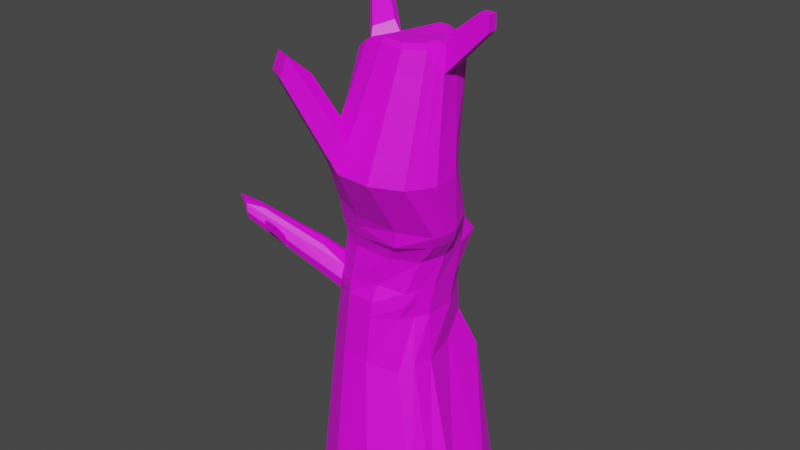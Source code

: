 # Source: Baum08Schnee.blend  (saved by Blender 3.6.11; exported with 4.5.12 LTS)
import bpy
from mathutils import Matrix  # noqa: F401  (used for matrix-valued properties, if any)

bpy.ops.wm.read_factory_settings(use_empty=True)
scene = bpy.context.scene
scene.name = 'Scene'

# ---- collections
col_collection = bpy.data.collections.new('Collection'); scene.collection.children.link(col_collection)

# ---- images (referenced by path relative to the original .blend; pixels are not part of the script)
import os
ASSET_DIR = os.environ.get("B2B_ASSET_DIR", "")  # directory of the original .blend (textures are referenced by path, not embedded)
HERE = os.path.dirname(os.path.abspath(__file__))  # packed textures are extracted next to this script under _unpacked/

def load_image(name, relpath, width, height, colorspace="sRGB"):
    """Load a texture the original file referenced (path relative to the .blend, or extracted next to this script)."""
    p = next((c for c in (os.path.join(HERE, relpath), os.path.join(ASSET_DIR, relpath)) if relpath and os.path.exists(c)), "")
    if p:
        img = bpy.data.images.load(p, check_existing=True)
        img.name = name
    else:  # same state as the original file: an image datablock whose file is absent (Cycles renders it pink)
        img = bpy.data.images.new(name, width, height)
        img.source = "FILE"
        img.filepath = "//" + (relpath or name)
    img.colorspace_settings.name = colorspace
    return img
img_new_color_atlas_psd = load_image('new_color_atlas.psd', 'new_color_atlas.psd', 1024, 1024, 'sRGB')

# ---- materials (node trees are filled in below, after node groups)
mat_material_001 = bpy.data.materials.new('Material.001')
mat_material_001.use_transparent_shadow = False

# ---- material node trees
mat_material_001.use_nodes = True; mat_material_001.node_tree.nodes.clear()
_N = mat_material_001.node_tree.nodes; _L = mat_material_001.node_tree.links
n0 = _N.new('ShaderNodeBsdfPrincipled'); n0.name = 'Principled BSDF'; n0.location = (10, 300)
n0.distribution = 'GGX'
n0.subsurface_method = 'RANDOM_WALK_SKIN'
n0.inputs[3].default_value = 1.45
n0.inputs[27].default_value = (0.0, 0.0, 0.0, 1.0)
n0.inputs[28].default_value = 1.0
n1 = _N.new('ShaderNodeOutputMaterial'); n1.name = 'Material Output'; n1.location = (300, 300)
n2 = _N.new('ShaderNodeTexImage'); n2.name = 'Image Texture'; n2.location = (-385, 309)
n2.image = img_new_color_atlas_psd
_L.new(n0.outputs[0], n1.inputs[0])
_L.new(n2.outputs[0], n0.inputs[0])
n1.is_active_output = True

# ---- world
world_world = bpy.data.worlds.new('World'); scene.world = world_world
world_world.use_nodes = True; world_world.node_tree.nodes.clear()
_N = world_world.node_tree.nodes; _L = world_world.node_tree.links
n0 = _N.new('ShaderNodeOutputWorld'); n0.name = 'World Output'; n0.location = (300, 300)
n1 = _N.new('ShaderNodeBackground'); n1.name = 'Background'; n1.location = (10, 300)
n1.inputs[0].default_value = (0.05088, 0.05088, 0.05088, 1.0)
_L.new(n1.outputs[0], n0.inputs[0])
n0.is_active_output = True
world_world.color = (0.05088, 0.05088, 0.05088)
world_world.use_sun_shadow = False
world_world.sun_shadow_jitter_overblur = 0.0

# ---- meshes
me_plane = bpy.data.meshes.new('Plane')
me_plane.from_pydata([(-0.2297, 0.1774, 2.597), (0.4499, -0.4581, -0.2189), (-0.4165, 0.1168, 2.551), (0.4499, 0.4631, -0.2189), (-0.5691, 0.6321, -0.6321), (-0.6404, -0.5558, -0.6321), (0.5476, -0.6271, -0.6321), (0.6189, 0.5608, -0.6321), (-0.5948, 0.424, 0.8088), (-0.6182, -0.3572, 0.7957), (0.2438, -0.4564, 0.7117), (0.3613, 0.5909, 0.5917), (-0.5686, 0.4428, 1.979), (-0.4421, -0.3545, 1.935), (0.3873, -0.3329, 1.882), (0.4257, 0.3989, 1.952), (-0.1755, -0.08494, 2.872), (-0.2148, -0.8417, 2.866), (0.6114, -0.8244, 2.817), (0.6049, -0.1134, 2.858), (-0.1566, -0.3371, 3.738), (0.04536, -0.6142, 3.878), (0.6163, -0.5572, 3.907), (0.6219, -0.0353, 3.889), (-0.06912, 0.2835, 2.551), (0.0267, 0.4149, 2.432), (0.4499, -0.1511, -0.2189), (0.4499, 0.156, -0.2189), (-0.8091, 0.2686, -0.6321), (-0.8352, -0.1662, -0.6321), (0.7876, -0.2636, -0.6321), (0.8137, 0.1712, -0.6321), (-0.749, 0.1903, 0.8088), (-0.763, -0.09136, 0.8071), (0.3999, -0.1785, 0.7959), (0.2952, 0.2197, 0.7948), (-0.6646, 0.3111, 2.098), (-0.5673, -0.1041, 1.935), (0.5017, -0.14, 1.914), (0.4924, 0.1128, 1.935), (-0.3298, -0.3186, 2.872), (-0.3464, -0.5979, 2.871), (0.7606, -0.595, 2.82), (0.7548, -0.3386, 2.838), (-0.1508, -0.4689, 3.755), (-0.07605, -0.5586, 3.811), (0.6881, -0.4174, 3.929), (0.664, -0.2432, 3.922), (-0.315, -0.5843, 2.39), (0.6259, -0.4487, 2.248), (0.4858, 0.1246, 2.397), (0.3411, -0.6091, 2.275), (-0.2769, -0.7959, -0.6321), (0.1579, -0.822, -0.6321), (0.2553, 0.8008, -0.6321), (-0.1795, 0.8269, -0.6321), (-0.3544, -0.535, 0.7781), (-0.05855, -0.5647, 0.7686), (0.1107, 0.6818, 0.5676), (-0.3759, 0.6105, 0.7972), (-0.2003, -0.5003, 1.928), (0.1232, -0.472, 1.893), (-0.2186, 0.6143, 1.984), (-0.4054, 0.5537, 1.937), (0.03771, -0.9767, 2.851), (0.343, -0.967, 2.83), (0.3571, 0.02634, 2.869), (0.07489, 0.04026, 2.872), (0.225, -0.6343, 3.917), (0.4278, -0.6369, 3.902), (0.3695, 0.03857, 3.928), (0.02543, -0.1477, 3.814), (-0.01944, -0.6752, 2.34), (0.6619, -0.07375, 2.356), (0.7263, -0.2702, 2.291), (-0.4569, -0.351, 2.403), (0.2627, 0.419, 1.022), (0.301, 0.3682, 1.56), (-0.05831, 0.6082, 2.106), (0.03249, 0.5371, 2.272), (0.21, -0.5032, 2.009), (0.3187, -0.5885, 2.108), (-0.1374, -0.556, 2.064), (-0.07256, -0.6096, 2.197), (0.5678, -0.3881, 2.109), (0.4819, -0.356, 1.992), (-0.5773, 0.4365, 1.589), (-0.5842, 0.4315, 1.281), (0.5389, 0.04043, 2.083), (0.6007, -0.01638, 2.219), (0.5821, -0.1777, 2.035), (0.6627, -0.2152, 2.156), (-0.5305, -0.1864, 2.091), (-0.4937, -0.2687, 2.247), (-0.6676, 0.194, 2.263), (-0.5768, 0.1229, 2.428), (-0.4053, -0.4368, 2.091), (-0.3621, -0.5125, 2.242), (0.404, 0.2809, 2.091), (0.441, 0.1987, 2.247), (-0.7276, 1.416, 3.139), (-0.8917, 1.52, 2.812), (-0.6558, 1.577, 3.0), (-0.6741, 1.491, 3.079), (-0.984, 1.476, 2.835), (-1.043, 1.427, 2.897), (-0.6936, 1.623, 2.913), (-0.9975, 1.329, 3.072), (-0.9127, 1.325, 3.137), (-0.7929, 1.579, 2.841), (-0.8139, 1.357, 3.161), (-1.046, 1.366, 2.984), (0.2127, -0.399, 1.258), (0.2611, -0.3881, 1.542), (-0.525, -0.3248, 1.534), (-0.555, -0.344, 1.287), (-0.7149, 0.2391, 1.329), (-0.6927, 0.2708, 1.669), (-0.669, -0.1198, 1.289), (-0.6358, -0.1032, 1.534), (0.3578, -0.1578, 1.263), (0.4095, -0.1617, 1.56), (0.3742, 0.1379, 1.261), (0.4262, 0.1178, 1.56), (-0.3114, -0.5119, 1.254), (-0.2747, -0.5038, 1.56), (-0.02868, -0.5313, 1.252), (-0.002165, -0.4519, 1.568), (-0.1269, 0.5693, 1.282), (-0.1674, 0.587, 1.592), (-0.369, 0.551, 1.264), (-0.385, 0.5522, 1.561), (-0.5808, 0.434, 1.435), (0.275, 0.3762, 1.41), (0.261, -0.3968, 1.403), (-0.5182, -0.3794, 1.411), (-0.7038, 0.255, 1.499), (-0.6754, -0.06559, 1.411), (0.3834, -0.1597, 1.411), (0.4001, 0.1211, 1.411), (-0.2965, -0.5051, 1.409), (-0.01606, -0.5227, 1.408), (-0.1471, 0.5762, 1.438), (-0.377, 0.5516, 1.413), (-0.7378, -0.361, -0.6321), (-0.6919, -0.2232, 0.8022), (-0.5047, -0.2293, 1.935), (-0.2809, -0.7201, 2.869), (-0.0159, -0.5859, 3.845), (0.6676, -0.4454, -0.6321), (0.3514, -0.3591, 0.8067), (0.4464, -0.2345, 1.897), (0.6914, -0.7037, 2.814), (0.6563, -0.4833, 3.921), (0.6848, -0.3504, 2.262), (-0.39, -0.4718, 2.4), (0.5366, -0.2621, 2.01), (0.6223, -0.2945, 2.127), (-0.4679, -0.3116, 2.091), (-0.4311, -0.3939, 2.247), (0.2846, -0.2781, 1.261), (0.3323, -0.2785, 1.56), (-0.6188, -0.2354, 1.237), (-0.5735, -0.2106, 1.585), (0.3062, -0.2765, 1.411), (-1.356, -0.7378, 1.983), (-1.379, -0.7087, 1.902), (-1.567, -0.5854, 2.038), (-1.538, -0.6391, 2.079), (-1.43, -0.6449, 1.869), (-1.508, -0.5867, 1.935), (-1.45, -0.6916, 2.082), (-1.38, -0.7242, 2.059), (-0.5595, 0.9504, 3.276), (-0.5162, 0.9645, 3.286), (-0.5408, 0.9049, 3.254), (-0.4942, 0.92, 3.265), (-0.1603, -0.2875, 3.567), (0.6185, -0.05067, 3.686), (0.6153, -0.6097, 3.693), (-0.005803, -0.659, 3.679), (-0.186, -0.4393, 3.581), (-0.1292, -0.5663, 3.626), (0.7023, -0.4524, 3.711), (0.6818, -0.2619, 3.709), (0.1881, -0.7016, 3.707), (0.4111, -0.7018, 3.691), (0.3671, 0.03617, 3.72), (0.03516, -0.1107, 3.628), (0.6632, -0.5266, 3.703), (-0.068, -0.6123, 3.653), (0.6087, -0.09602, 3.088), (-0.1568, -0.791, 3.092), (-0.1713, -0.1412, 3.065), (0.6125, -0.7648, 3.06), (-0.2899, -0.3521, 3.069), (-0.2861, -0.5891, 3.081), (0.7444, -0.5554, 3.067), (0.7346, -0.3173, 3.08), (0.07946, -0.9003, 3.089), (0.3619, -0.8934, 3.069), (0.3599, 0.02907, 3.105), (0.06386, -0.001643, 3.082), (0.6835, -0.6546, 3.061), (-0.2218, -0.6902, 3.087), (-0.3295, -1.213, 3.89), (-0.3708, -1.249, 3.73), (-0.1912, -1.345, 3.719), (-0.1615, -1.291, 3.888), (1.088, -0.421, 4.245), (1.074, -0.3157, 4.241), (1.097, -0.4421, 4.113), (1.085, -0.327, 4.112), (-0.5447, 0.3167, 4.36), (-0.6375, 0.2201, 4.322), (-0.6394, 0.2454, 4.235), (-0.5397, 0.3356, 4.266), (-0.3984, 0.8498, 2.845), (-0.376, 1.116, 2.51), (-0.8565, 0.7801, 2.624), (-0.7763, 0.9593, 2.407), (-0.8539, 0.8688, 2.498), (-0.5057, 1.097, 2.413), (-0.6485, 1.037, 2.375), (-0.5218, 0.7674, 2.879), (-0.3237, 0.9531, 2.755), (-0.3117, 1.057, 2.636), (-0.7871, 0.7258, 2.75), (-0.6646, 0.7211, 2.844), (-0.4742, 0.9803, 2.913), (-0.4492, 1.232, 2.603), (-0.9001, 0.9152, 2.707), (-0.8976, 0.9974, 2.59), (-0.7045, 1.148, 2.476), (-0.5891, 0.9033, 2.944), (-0.391, 1.177, 2.72), (-0.7218, 0.8603, 2.911), (-0.8241, 1.078, 2.505), (-0.5719, 1.208, 2.511), (-0.4044, 1.077, 2.83), (-0.8356, 0.8647, 2.824), (-0.4612, 0.9226, 3.23), (-0.5503, 0.8937, 3.207), (-0.5032, 1.007, 3.27), (-0.5859, 0.9806, 3.249), (-1.088, -0.6228, 1.799), (-1.106, -0.5961, 1.89), (-1.281, -0.4187, 1.837), (-1.239, -0.4369, 1.728), (-1.115, -0.5917, 1.705), (-1.17, -0.5135, 1.666), (-1.014, -0.5971, 1.788), (-1.249, -0.4672, 1.904), (-1.012, -0.5905, 1.748), (-1.2, -0.3718, 1.78), (-1.041, -0.5589, 1.649), (-1.029, -0.5601, 1.843), (-1.163, -0.3949, 1.669), (-1.097, -0.4767, 1.609), (-1.074, -0.6226, 1.829), (-1.167, -0.4189, 1.855), (-1.054, -0.8038, 2.012), (-1.082, -0.7727, 1.917), (-0.9787, -0.7715, 1.96), (-1.007, -0.7398, 1.862), (-0.06294, -0.1351, 3.934), (-0.1908, -0.2682, 3.881), (-0.4634, 0.1911, 4.318), (-0.5286, 0.1232, 4.291), (0.001806, -0.8605, 3.273), (-0.1232, -0.8027, 3.275), (-0.1257, -1.067, 3.696), (-0.2146, -1.026, 3.697), (0.7125, -0.403, 4.026), (0.6955, -0.2794, 4.021), (0.9967, -0.4056, 4.25), (0.9864, -0.3308, 4.247), (-0.7564, -0.3063, 1.724), (-0.7942, -0.2412, 1.693), (-0.727, -0.3756, 1.693), (-1.079, -0.54, 1.909), (-1.245, -0.6177, 2.011), (-1.288, -0.5979, 2.025), (-1.341, -0.5661, 2.024), (-1.117, -0.5044, 1.928), (-1.166, -0.4619, 1.918), (-1.032, -0.5182, 1.88), (-1.069, -0.4781, 1.901), (-1.116, -0.4326, 1.888), (-1.048, -0.7658, 1.997), (-0.9879, -0.7402, 1.956), (0.02565, -0.5509, 3.894), (0.07604, -0.5742, 3.921), (0.3905, -0.5929, 3.94), (0.5456, -0.5273, 3.945), (0.5848, -0.2691, 3.958), (0.5502, -0.09808, 3.93), (0.05965, -0.1905, 3.868), (-0.09004, -0.3463, 3.806), (-0.08533, -0.4547, 3.82), (-0.02382, -0.5285, 3.866), (0.5785, -0.4665, 3.957), (0.6046, -0.4124, 3.963), (0.2238, -0.5907, 3.953), (0.3426, -0.03732, 3.962), (0.01647, -0.3653, 3.867), (0.5638, -0.4078, 3.951), (0.1301, -0.3817, 3.916), (0.3519, -0.3974, 3.944), (-0.4774, 0.9336, 2.948), (-0.6833, 1.288, 3.132), (-0.4305, 0.2319, 2.654), (-0.2787, 0.2811, 2.691), (-0.1482, 0.3673, 2.654), (-0.5526, 0.9373, 2.973), (-0.7535, 1.306, 3.15), (-0.6786, 0.8929, 2.947), (-0.8338, 1.271, 3.13), (-0.4158, 0.8275, 2.893), (-0.5257, 0.7981, 2.94), (-0.6599, 0.7605, 2.912)], [(27, 3), (1, 26), (26, 27)], [(235, 230, 106, 102), (144, 5, 9, 145), (91, 89, 73, 74), (60, 61, 80, 82), (156, 90, 91, 157), (95, 93, 75, 2), (131, 86, 12, 63), (55, 4, 8, 59), (53, 6, 10, 57), (31, 7, 11, 35), (73, 50, 19, 43), (127, 113, 14, 61), (123, 77, 15, 39), (163, 114, 13, 146), (188, 177, 215, 216), (155, 48, 17, 147), (24, 0, 16, 67), (51, 49, 18, 65), (186, 179, 22, 69), (184, 178, 23, 47), (190, 180, 21, 148), (177, 181, 44, 20), (181, 182, 45, 44), (189, 183, 46, 153), (184, 47, 210, 212), (0, 2, 40, 16), (2, 75, 41, 40), (86, 117, 36, 12), (117, 119, 37, 36), (161, 121, 38, 151), (121, 123, 39, 38), (154, 74, 42, 152), (74, 73, 43, 42), (149, 30, 34, 150), (30, 31, 35, 34), (88, 98, 99, 89), (39, 15, 98, 88), (97, 83, 72, 48), (99, 79, 25, 50), (4, 28, 32, 8), (28, 29, 33, 32), (231, 240, 107, 111), (81, 84, 49, 51), (82, 80, 81, 83), (159, 97, 48, 155), (233, 237, 104, 101), (89, 99, 50, 73), (180, 185, 68, 21), (185, 186, 69, 68), (48, 72, 64, 17), (72, 51, 65, 64), (50, 25, 66, 19), (25, 24, 67, 66), (178, 187, 70, 23), (187, 188, 71, 70), (114, 125, 60, 13), (125, 127, 61, 60), (5, 52, 56, 9), (52, 53, 57, 56), (7, 54, 58, 11), (54, 55, 59, 58), (77, 129, 62, 15), (129, 131, 63, 62), (83, 81, 51, 72), (232, 231, 111, 105), (157, 91, 74, 154), (151, 38, 90, 156), (146, 13, 96, 158), (237, 232, 105, 104), (158, 96, 97, 159), (61, 14, 85, 80), (80, 85, 84, 81), (238, 233, 101, 109), (228, 2, 311, 320), (15, 62, 78, 98), (98, 78, 79, 99), (13, 60, 82, 96), (96, 82, 83, 97), (36, 37, 92, 94), (94, 92, 93, 95), (38, 39, 88, 90), (90, 88, 89, 91), (239, 235, 102, 103), (240, 236, 108, 107), (217, 229, 309, 318), (229, 239, 103, 100), (230, 238, 109, 106), (58, 59, 130, 128), (142, 143, 131, 129), (11, 58, 128, 76), (133, 142, 129, 77), (56, 57, 126, 124), (140, 141, 127, 125), (9, 56, 124, 115), (135, 140, 125, 114), (34, 35, 122, 120), (138, 139, 123, 121), (150, 34, 120, 160), (164, 138, 121, 161), (32, 33, 118, 116), (136, 137, 119, 117), (8, 32, 116, 87), (132, 136, 117, 86), (145, 9, 115, 162), (248, 250, 169, 170), (35, 11, 76, 122), (139, 133, 77, 123), (57, 10, 112, 126), (141, 134, 113, 127), (59, 8, 87, 130), (143, 132, 86, 131), (130, 87, 132, 143), (126, 112, 134, 141), (122, 76, 133, 139), (249, 245, 165, 166), (87, 116, 136, 132), (116, 118, 137, 136), (160, 120, 138, 164), (120, 122, 139, 138), (115, 124, 140, 135), (124, 126, 141, 140), (76, 128, 142, 133), (128, 130, 143, 142), (112, 160, 164, 134), (245, 246, 172, 165), (247, 248, 170, 167), (33, 145, 162, 118), (134, 164, 161, 113), (10, 150, 160, 112), (92, 158, 159, 93), (37, 146, 158, 92), (14, 151, 156, 85), (84, 157, 154, 49), (93, 159, 155, 75), (6, 149, 150, 10), (49, 154, 152, 18), (113, 161, 151, 14), (179, 189, 153, 22), (182, 190, 148, 45), (75, 155, 147, 41), (119, 163, 146, 37), (85, 156, 157, 84), (29, 144, 145, 33), (252, 168, 283, 285), (114, 163, 277, 279), (250, 249, 166, 169), (252, 247, 167, 168), (144, 29, 28, 4, 55, 54, 7, 31, 30, 149, 6, 53, 52, 5), (103, 102, 106, 109, 101, 104, 105, 111, 107, 108, 110, 100), (165, 172, 171, 168, 167, 170, 169, 166), (20, 44, 299, 298), (45, 148, 291, 300), (22, 153, 301, 294), (70, 71, 297, 304), (71, 20, 298, 297), (196, 204, 190, 182), (23, 70, 304, 296), (47, 23, 296, 295), (46, 47, 295, 302), (69, 22, 294, 293), (68, 69, 293, 303), (194, 203, 189, 179), (201, 202, 188, 187), (191, 201, 187, 178), (199, 200, 186, 185), (192, 199, 185, 180), (197, 198, 184, 183), (203, 197, 183, 189), (195, 196, 182, 181), (193, 195, 181, 177), (204, 192, 180, 190), (198, 191, 178, 184), (200, 194, 179, 186), (202, 193, 177, 188), (67, 16, 193, 202), (65, 18, 194, 200), (43, 19, 191, 198), (147, 17, 192, 204), (16, 40, 195, 193), (40, 41, 196, 195), (152, 42, 197, 203), (42, 43, 198, 197), (17, 64, 207, 206), (64, 65, 200, 199), (19, 66, 201, 191), (66, 67, 202, 201), (18, 152, 203, 194), (41, 147, 204, 196), (206, 207, 208, 205), (64, 199, 208, 207), (192, 17, 206, 205), (192, 205, 272, 270), (211, 212, 210, 209), (47, 46, 273, 274), (46, 183, 211, 209), (183, 184, 212, 211), (216, 215, 214, 213), (177, 20, 214, 215), (71, 188, 216, 213), (214, 20, 266, 268), (78, 62, 222, 218), (24, 25, 225, 217), (236, 234, 314, 316), (95, 2, 228, 227), (25, 79, 226, 225), (24, 217, 318, 313), (62, 63, 223, 222), (12, 36, 221, 220), (36, 94, 219, 221), (63, 12, 220, 223), (94, 95, 227, 219), (79, 78, 218, 226), (218, 222, 238, 230), (217, 225, 239, 229), (224, 228, 320, 319), (227, 228, 236, 240), (225, 226, 235, 239), (236, 228, 242, 244), (222, 223, 233, 238), (220, 221, 232, 237), (221, 219, 231, 232), (223, 220, 237, 233), (219, 227, 240, 231), (226, 218, 230, 235), (243, 244, 173, 174), (224, 234, 243, 241), (234, 236, 244, 243), (228, 224, 241, 242), (260, 254, 247, 252), (258, 255, 249, 250), (119, 260, 288, 278), (171, 172, 281, 282), (254, 257, 248, 247), (253, 256, 246, 245), (245, 249, 262, 261), (257, 258, 250, 248), (118, 162, 258, 257), (115, 135, 253, 255), (135, 114, 256, 253), (137, 118, 257, 254), (256, 114, 279, 286), (168, 171, 282, 283), (162, 115, 255, 258), (119, 137, 254, 260), (264, 263, 261, 262), (255, 253, 263, 264), (249, 255, 264, 262), (245, 261, 289, 259), (266, 265, 267, 268), (213, 214, 268, 267), (20, 71, 265, 266), (71, 213, 267, 265), (269, 270, 272, 271), (199, 192, 270, 269), (205, 208, 271, 272), (208, 199, 269, 271), (274, 273, 275, 276), (46, 209, 275, 273), (210, 47, 274, 276), (209, 210, 276, 275), (280, 284, 282, 281), (284, 285, 283, 282), (287, 288, 285, 284), (286, 287, 284, 280), (279, 277, 287, 286), (277, 278, 288, 287), (260, 252, 285, 288), (172, 246, 280, 281), (163, 119, 278, 277), (246, 256, 286, 280), (251, 259, 289, 290), (261, 263, 290, 289), (253, 245, 259, 251), (263, 253, 251, 290), (291, 307, 305, 300), (300, 305, 298, 299), (295, 306, 302), (304, 307, 308, 296), (296, 308, 306, 295), (302, 306, 294, 301), (308, 307, 291, 292, 303), (305, 307, 304, 297), (306, 308, 303, 293, 294), (298, 305, 297), (44, 45, 300, 299), (148, 21, 292, 291), (21, 68, 303, 292), (153, 46, 302, 301), (175, 176, 174, 173), (241, 243, 174, 176), (244, 242, 175, 173), (242, 241, 176, 175), (316, 314, 315, 317), (314, 309, 310, 315), (312, 313, 318, 319), (311, 312, 319, 320), (319, 318, 309, 314), (110, 108, 317, 315), (234, 224, 319, 314), (0, 24, 313, 312), (229, 100, 310, 309), (100, 110, 315, 310), (108, 236, 316, 317), (2, 0, 312, 311)])
_uv = me_plane.uv_layers.new(name='UVMap')
_uv.uv.foreach_set('vector', [0.9315, 0.6865, 0.9315, 0.6865, 0.9315, 0.6865, 0.9315, 0.6865, 0.9351, 0.6911, 0.9351, 0.6921, 0.9351, 0.6921, 0.9351, 0.6911, 0.9296, 0.6902, 0.9296, 0.6884, 0.9296, 0.6884, 0.9296, 0.6902, 0.9333, 0.6921, 0.9315, 0.6921, 0.9315, 0.6921, 0.9333, 0.6921, 0.9296, 0.6911, 0.9296, 0.6902, 0.9296, 0.6902, 0.9296, 0.6911, 0.9351, 0.6884, 0.9351, 0.6902, 0.9351, 0.6902, 0.9351, 0.6884, 0.9333, 0.6865, 0.9351, 0.6865, 0.9351, 0.6865, 0.9333, 0.6865, 0.9333, 0.6865, 0.9351, 0.6865, 0.9351, 0.6865, 0.9333, 0.6865, 0.9315, 0.6921, 0.9296, 0.6921, 0.9296, 0.6921, 0.9315, 0.6921, 0.9296, 0.6884, 0.9296, 0.6865, 0.9296, 0.6865, 0.9296, 0.6884, 0.9296, 0.6884, 0.9296, 0.6865, 0.9296, 0.6865, 0.9296, 0.6884, 0.9315, 0.6921, 0.9296, 0.6921, 0.9296, 0.6921, 0.9315, 0.6921, 0.9296, 0.6884, 0.9296, 0.6865, 0.9296, 0.6865, 0.9296, 0.6884, 0.9351, 0.6911, 0.9351, 0.6921, 0.9351, 0.6921, 0.9351, 0.6911, 0.9333, 0.6865, 0.9351, 0.6865, 0.9351, 0.6865, 0.9333, 0.6865, 0.9351, 0.6911, 0.9351, 0.6921, 0.9351, 0.6921, 0.9351, 0.6911, 0.9333, 0.6865, 0.9351, 0.6865, 0.9351, 0.6865, 0.9333, 0.6865, 0.9315, 0.6921, 0.9296, 0.6921, 0.9296, 0.6921, 0.9315, 0.6921, 0.9315, 0.6921, 0.9296, 0.6921, 0.9296, 0.6921, 0.9315, 0.6921, 0.9296, 0.6884, 0.9296, 0.6865, 0.9296, 0.6865, 0.9296, 0.6884, 0.9351, 0.6911, 0.9351, 0.6921, 0.9351, 0.6921, 0.9351, 0.6911, 0.9351, 0.6865, 0.9351, 0.6884, 0.9351, 0.6884, 0.9351, 0.6865, 0.9351, 0.6884, 0.9351, 0.6902, 0.9351, 0.6902, 0.9351, 0.6884, 0.9296, 0.6911, 0.9296, 0.6902, 0.9296, 0.6902, 0.9296, 0.6911, 0.9296, 0.6884, 0.9296, 0.6884, 0.9296, 0.6884, 0.9296, 0.6884, 0.9351, 0.6865, 0.9351, 0.6884, 0.9351, 0.6884, 0.9351, 0.6865, 0.9351, 0.6884, 0.9351, 0.6902, 0.9351, 0.6902, 0.9351, 0.6884, 0.9351, 0.6865, 0.9351, 0.6884, 0.9351, 0.6884, 0.9351, 0.6865, 0.9351, 0.6884, 0.9351, 0.6902, 0.9351, 0.6902, 0.9351, 0.6884, 0.9296, 0.6911, 0.9296, 0.6902, 0.9296, 0.6902, 0.9296, 0.6911, 0.9296, 0.6902, 0.9296, 0.6884, 0.9296, 0.6884, 0.9296, 0.6902, 0.9296, 0.6911, 0.9296, 0.6902, 0.9296, 0.6902, 0.9296, 0.6911, 0.9296, 0.6902, 0.9296, 0.6884, 0.9296, 0.6884, 0.9296, 0.6902, 0.9296, 0.6911, 0.9296, 0.6902, 0.9296, 0.6902, 0.9296, 0.6911, 0.9296, 0.6902, 0.9296, 0.6884, 0.9296, 0.6884, 0.9296, 0.6902, 0.9296, 0.6884, 0.9296, 0.6865, 0.9296, 0.6865, 0.9296, 0.6884, 0.9296, 0.6884, 0.9296, 0.6865, 0.9296, 0.6865, 0.9296, 0.6884, 0.9351, 0.6921, 0.9333, 0.6921, 0.9333, 0.6921, 0.9351, 0.6921, 0.9296, 0.6865, 0.9315, 0.6865, 0.9315, 0.6865, 0.9296, 0.6865, 0.9351, 0.6865, 0.9351, 0.6884, 0.9351, 0.6884, 0.9351, 0.6865, 0.9351, 0.6884, 0.9351, 0.6902, 0.9351, 0.6902, 0.9351, 0.6884, 0.9351, 0.6884, 0.9351, 0.6884, 0.9351, 0.6884, 0.9351, 0.6884, 0.9315, 0.6921, 0.9296, 0.6921, 0.9296, 0.6921, 0.9315, 0.6921, 0.9333, 0.6921, 0.9315, 0.6921, 0.9315, 0.6921, 0.9333, 0.6921, 0.9351, 0.6911, 0.9351, 0.6921, 0.9351, 0.6921, 0.9351, 0.6911, 0.9333, 0.6865, 0.9351, 0.6865, 0.9351, 0.6865, 0.9333, 0.6865, 0.9296, 0.6884, 0.9296, 0.6865, 0.9296, 0.6865, 0.9296, 0.6884, 0.9351, 0.6921, 0.9333, 0.6921, 0.9333, 0.6921, 0.9351, 0.6921, 0.9333, 0.6921, 0.9315, 0.6921, 0.9315, 0.6921, 0.9333, 0.6921, 0.9351, 0.6921, 0.9333, 0.6921, 0.9333, 0.6921, 0.9351, 0.6921, 0.9333, 0.6921, 0.9315, 0.6921, 0.9315, 0.6921, 0.9333, 0.6921, 0.9296, 0.6865, 0.9315, 0.6865, 0.9315, 0.6865, 0.9296, 0.6865, 0.9315, 0.6865, 0.9333, 0.6865, 0.9333, 0.6865, 0.9315, 0.6865, 0.9296, 0.6865, 0.9315, 0.6865, 0.9315, 0.6865, 0.9296, 0.6865, 0.9315, 0.6865, 0.9333, 0.6865, 0.9333, 0.6865, 0.9315, 0.6865, 0.9351, 0.6921, 0.9333, 0.6921, 0.9333, 0.6921, 0.9351, 0.6921, 0.9333, 0.6921, 0.9315, 0.6921, 0.9315, 0.6921, 0.9333, 0.6921, 0.9351, 0.6921, 0.9333, 0.6921, 0.9333, 0.6921, 0.9351, 0.6921, 0.9333, 0.6921, 0.9315, 0.6921, 0.9315, 0.6921, 0.9333, 0.6921, 0.9296, 0.6865, 0.9315, 0.6865, 0.9311, 0.6865, 0.9296, 0.6865, 0.9315, 0.6865, 0.9333, 0.6865, 0.9333, 0.6865, 0.9311, 0.6865, 0.9296, 0.6865, 0.9315, 0.6865, 0.9315, 0.6865, 0.9296, 0.6865, 0.9315, 0.6865, 0.9333, 0.6865, 0.9333, 0.6865, 0.9315, 0.6865, 0.9333, 0.6921, 0.9315, 0.6921, 0.9315, 0.6921, 0.9333, 0.6921, 0.9351, 0.6884, 0.9351, 0.6884, 0.9351, 0.6884, 0.9351, 0.6884, 0.9296, 0.6911, 0.9296, 0.6902, 0.9296, 0.6902, 0.9296, 0.6911, 0.9296, 0.6911, 0.9296, 0.6902, 0.9296, 0.6902, 0.9296, 0.6911, 0.9351, 0.6911, 0.9351, 0.6921, 0.9351, 0.6921, 0.9351, 0.6911, 0.9351, 0.6865, 0.9351, 0.6884, 0.9351, 0.6884, 0.9351, 0.6865, 0.9351, 0.6911, 0.9351, 0.6921, 0.9351, 0.6921, 0.9351, 0.6911, 0.9315, 0.6921, 0.9296, 0.6921, 0.9296, 0.6921, 0.9315, 0.6921, 0.9315, 0.6921, 0.9296, 0.6921, 0.9296, 0.6921, 0.9315, 0.6921, 0.9315, 0.6865, 0.9333, 0.6865, 0.9333, 0.6865, 0.9315, 0.6865, 0.9511, 0.4384, 0.9511, 0.4384, 0.9511, 0.4384, 0.9511, 0.4384, 0.9296, 0.6865, 0.9315, 0.6865, 0.9315, 0.6865, 0.9296, 0.6865, 0.9296, 0.6865, 0.9315, 0.6865, 0.9315, 0.6865, 0.9296, 0.6865, 0.9351, 0.6921, 0.9333, 0.6921, 0.9333, 0.6921, 0.9351, 0.6921, 0.9351, 0.6921, 0.9333, 0.6921, 0.9333, 0.6921, 0.9351, 0.6921, 0.9351, 0.6884, 0.9351, 0.6902, 0.9351, 0.6902, 0.9351, 0.6884, 0.9351, 0.6884, 0.9351, 0.6902, 0.9351, 0.6902, 0.9351, 0.6884, 0.9296, 0.6902, 0.9296, 0.6884, 0.9296, 0.6884, 0.9296, 0.6902, 0.9296, 0.6902, 0.9296, 0.6884, 0.9296, 0.6884, 0.9296, 0.6902, 0.9315, 0.6865, 0.9315, 0.6865, 0.9315, 0.6865, 0.9315, 0.6865, 0.9351, 0.6884, 0.9351, 0.6884, 0.9351, 0.6884, 0.9351, 0.6884, 0.9493, 0.4365, 0.9493, 0.4365, 0.9493, 0.4365, 0.9493, 0.4365, 0.9333, 0.6865, 0.9315, 0.6865, 0.9315, 0.6865, 0.9333, 0.6865, 0.9315, 0.6865, 0.9315, 0.6865, 0.9315, 0.6865, 0.9315, 0.6865, 0.9311, 0.6865, 0.9333, 0.6865, 0.9333, 0.6865, 0.9315, 0.6865, 0.9315, 0.6865, 0.9333, 0.6865, 0.9333, 0.6865, 0.9315, 0.6865, 0.9296, 0.6865, 0.9311, 0.6865, 0.9315, 0.6865, 0.9296, 0.6865, 0.9296, 0.6865, 0.9315, 0.6865, 0.9315, 0.6865, 0.9296, 0.6865, 0.9333, 0.6921, 0.9315, 0.6921, 0.9315, 0.6921, 0.9333, 0.6921, 0.9333, 0.6921, 0.9315, 0.6921, 0.9315, 0.6921, 0.9333, 0.6921, 0.9351, 0.6921, 0.9333, 0.6921, 0.9333, 0.6921, 0.9351, 0.6921, 0.9351, 0.6921, 0.9333, 0.6921, 0.9333, 0.6921, 0.9351, 0.6921, 0.9296, 0.6902, 0.9296, 0.6884, 0.9296, 0.6884, 0.9296, 0.6902, 0.9296, 0.6902, 0.9296, 0.6884, 0.9296, 0.6884, 0.9296, 0.6902, 0.9296, 0.6911, 0.9296, 0.6902, 0.9296, 0.6902, 0.9296, 0.6911, 0.9296, 0.6911, 0.9296, 0.6902, 0.9296, 0.6902, 0.9296, 0.6911, 0.9351, 0.6884, 0.9351, 0.6902, 0.9351, 0.6902, 0.9351, 0.6884, 0.9351, 0.6884, 0.9351, 0.6902, 0.9351, 0.6902, 0.9351, 0.6884, 0.9351, 0.6865, 0.9351, 0.6884, 0.9351, 0.6884, 0.9351, 0.6865, 0.9351, 0.6865, 0.9351, 0.6884, 0.9351, 0.6884, 0.9351, 0.6865, 0.9351, 0.6911, 0.9351, 0.6921, 0.9351, 0.6921, 0.9351, 0.6911, 0.9351, 0.6902, 0.9351, 0.6911, 0.9351, 0.6911, 0.9351, 0.6902, 0.9296, 0.6884, 0.9296, 0.6865, 0.9296, 0.6865, 0.9296, 0.6884, 0.9296, 0.6884, 0.9296, 0.6865, 0.9296, 0.6865, 0.9296, 0.6884, 0.9315, 0.6921, 0.9296, 0.6921, 0.9296, 0.6921, 0.9315, 0.6921, 0.9315, 0.6921, 0.9296, 0.6921, 0.9296, 0.6921, 0.9315, 0.6921, 0.9333, 0.6865, 0.9351, 0.6865, 0.9351, 0.6865, 0.9333, 0.6865, 0.9333, 0.6865, 0.9351, 0.6865, 0.9351, 0.6865, 0.9333, 0.6865, 0.9333, 0.6865, 0.9351, 0.6865, 0.9351, 0.6865, 0.9333, 0.6865, 0.9315, 0.6921, 0.9296, 0.6921, 0.9296, 0.6921, 0.9315, 0.6921, 0.9296, 0.6884, 0.9296, 0.6865, 0.9296, 0.6865, 0.9296, 0.6884, 0.9351, 0.6921, 0.9351, 0.6921, 0.9351, 0.6921, 0.9351, 0.6921, 0.9351, 0.6865, 0.9351, 0.6884, 0.9351, 0.6884, 0.9351, 0.6865, 0.9351, 0.6884, 0.9351, 0.6902, 0.9351, 0.6902, 0.9351, 0.6884, 0.9296, 0.6911, 0.9296, 0.6902, 0.9296, 0.6902, 0.9296, 0.6911, 0.9296, 0.6902, 0.9296, 0.6884, 0.9296, 0.6884, 0.9296, 0.6902, 0.9351, 0.6921, 0.9333, 0.6921, 0.9333, 0.6921, 0.9351, 0.6921, 0.9333, 0.6921, 0.9315, 0.6921, 0.9315, 0.6921, 0.9333, 0.6921, 0.9296, 0.6865, 0.9315, 0.6865, 0.9315, 0.6865, 0.9296, 0.6865, 0.9315, 0.6865, 0.9333, 0.6865, 0.9333, 0.6865, 0.9315, 0.6865, 0.9296, 0.6921, 0.9296, 0.6911, 0.9296, 0.6911, 0.9296, 0.6921, 0.9351, 0.6921, 0.9351, 0.6921, 0.9351, 0.6921, 0.9351, 0.6921, 0.9351, 0.6902, 0.9351, 0.6902, 0.9351, 0.6902, 0.9351, 0.6902, 0.9351, 0.6902, 0.9351, 0.6911, 0.9351, 0.6911, 0.9351, 0.6902, 0.9296, 0.6921, 0.9296, 0.6911, 0.9296, 0.6911, 0.9296, 0.6921, 0.9296, 0.6921, 0.9296, 0.6911, 0.9296, 0.6911, 0.9296, 0.6921, 0.9351, 0.6902, 0.9351, 0.6911, 0.9351, 0.6911, 0.9351, 0.6902, 0.9351, 0.6902, 0.9351, 0.6911, 0.9351, 0.6911, 0.9351, 0.6902, 0.9296, 0.6921, 0.9296, 0.6911, 0.9296, 0.6911, 0.9296, 0.6921, 0.9296, 0.6921, 0.9296, 0.6911, 0.9296, 0.6911, 0.9296, 0.6921, 0.9351, 0.6902, 0.9351, 0.6911, 0.9351, 0.6911, 0.9351, 0.6902, 0.9296, 0.6921, 0.9296, 0.6911, 0.9296, 0.6911, 0.9296, 0.6921, 0.9296, 0.6921, 0.9296, 0.6911, 0.9296, 0.6911, 0.9296, 0.6921, 0.9296, 0.6921, 0.9296, 0.6911, 0.9296, 0.6911, 0.9296, 0.6921, 0.9296, 0.6921, 0.9296, 0.6911, 0.9296, 0.6911, 0.9296, 0.6921, 0.9351, 0.6902, 0.9351, 0.6911, 0.9351, 0.6911, 0.9351, 0.6902, 0.9351, 0.6902, 0.9351, 0.6911, 0.9351, 0.6911, 0.9351, 0.6902, 0.9351, 0.6902, 0.9351, 0.6911, 0.9351, 0.6911, 0.9351, 0.6902, 0.9296, 0.6921, 0.9296, 0.6911, 0.9296, 0.6911, 0.9296, 0.6921, 0.9351, 0.6902, 0.9351, 0.6911, 0.9351, 0.6911, 0.9351, 0.6902, 0.9511, 0.4402, 0.9511, 0.4402, 0.9511, 0.4402, 0.9511, 0.4402, 0.9511, 0.4421, 0.9511, 0.4411, 0.9511, 0.4411, 0.9511, 0.4421, 0.9351, 0.6911, 0.9351, 0.6921, 0.9351, 0.6921, 0.9351, 0.6911, 0.9351, 0.6902, 0.9351, 0.6902, 0.9351, 0.6902, 0.9351, 0.6902, 0.9351, 0.6911, 0.9351, 0.6902, 0.9351, 0.6884, 0.9351, 0.6865, 0.9333, 0.6865, 0.9315, 0.6865, 0.9296, 0.6865, 0.9296, 0.6884, 0.9296, 0.6902, 0.9296, 0.6911, 0.9296, 0.6921, 0.9315, 0.6921, 0.9333, 0.6921, 0.9351, 0.6921, 0.9315, 0.6865, 0.9315, 0.6865, 0.9315, 0.6865, 0.9315, 0.6865, 0.9333, 0.6865, 0.9351, 0.6865, 0.9351, 0.6884, 0.9351, 0.6884, 0.9351, 0.6884, 0.9351, 0.6884, 0.9351, 0.6865, 0.9333, 0.6865, 0.9351, 0.6921, 0.9351, 0.6921, 0.9351, 0.6911, 0.9351, 0.6902, 0.9351, 0.6902, 0.9351, 0.6902, 0.9351, 0.6911, 0.9351, 0.6921, 0.9511, 0.4365, 0.9511, 0.4384, 0.9511, 0.4384, 0.9511, 0.4365, 0.9511, 0.4402, 0.9511, 0.4411, 0.9511, 0.4411, 0.9511, 0.4402, 0.9456, 0.4421, 0.9456, 0.4411, 0.9456, 0.4411, 0.9456, 0.4421, 0.9475, 0.4365, 0.9493, 0.4365, 0.9493, 0.4365, 0.9475, 0.4365, 0.9493, 0.4365, 0.9511, 0.4365, 0.9511, 0.4365, 0.9493, 0.4365, 0.9351, 0.6902, 0.9351, 0.6911, 0.9351, 0.6911, 0.9351, 0.6902, 0.9456, 0.4365, 0.9475, 0.4365, 0.9475, 0.4365, 0.9456, 0.4365, 0.9456, 0.4384, 0.9456, 0.4365, 0.9456, 0.4365, 0.9456, 0.4384, 0.9456, 0.4402, 0.9456, 0.4384, 0.9456, 0.4384, 0.9456, 0.4402, 0.9475, 0.4421, 0.9456, 0.4421, 0.9456, 0.4421, 0.9475, 0.4421, 0.9493, 0.4421, 0.9475, 0.4421, 0.9475, 0.4421, 0.9493, 0.4421, 0.9296, 0.6921, 0.9296, 0.6911, 0.9296, 0.6911, 0.9296, 0.6921, 0.9315, 0.6865, 0.9333, 0.6865, 0.9333, 0.6865, 0.9315, 0.6865, 0.9296, 0.6865, 0.9315, 0.6865, 0.9315, 0.6865, 0.9296, 0.6865, 0.9333, 0.6921, 0.9315, 0.6921, 0.9315, 0.6921, 0.9333, 0.6921, 0.9351, 0.6921, 0.9333, 0.6921, 0.9333, 0.6921, 0.9351, 0.6921, 0.9296, 0.6902, 0.9296, 0.6884, 0.9296, 0.6884, 0.9296, 0.6902, 0.9296, 0.6911, 0.9296, 0.6902, 0.9296, 0.6902, 0.9296, 0.6911, 0.9351, 0.6884, 0.9351, 0.6902, 0.9351, 0.6902, 0.9351, 0.6884, 0.9351, 0.6865, 0.9351, 0.6884, 0.9351, 0.6884, 0.9351, 0.6865, 0.9351, 0.6911, 0.9351, 0.6921, 0.9351, 0.6921, 0.9351, 0.6911, 0.9296, 0.6884, 0.9296, 0.6865, 0.9296, 0.6865, 0.9296, 0.6884, 0.9315, 0.6921, 0.9296, 0.6921, 0.9296, 0.6921, 0.9315, 0.6921, 0.9333, 0.6865, 0.9351, 0.6865, 0.9351, 0.6865, 0.9333, 0.6865, 0.9333, 0.6865, 0.9351, 0.6865, 0.9351, 0.6865, 0.9333, 0.6865, 0.9315, 0.6921, 0.9296, 0.6921, 0.9296, 0.6921, 0.9315, 0.6921, 0.9296, 0.6884, 0.9296, 0.6865, 0.9296, 0.6865, 0.9296, 0.6884, 0.9351, 0.6911, 0.9351, 0.6921, 0.9351, 0.6921, 0.9351, 0.6911, 0.9351, 0.6865, 0.9351, 0.6884, 0.9351, 0.6884, 0.9351, 0.6865, 0.9351, 0.6884, 0.9351, 0.6902, 0.9351, 0.6902, 0.9351, 0.6884, 0.9296, 0.6911, 0.9296, 0.6902, 0.9296, 0.6902, 0.9296, 0.6911, 0.9296, 0.6902, 0.9296, 0.6884, 0.9296, 0.6884, 0.9296, 0.6902, 0.9351, 0.6921, 0.9333, 0.6921, 0.9333, 0.6921, 0.9351, 0.6921, 0.9333, 0.6921, 0.9315, 0.6921, 0.9315, 0.6921, 0.9333, 0.6921, 0.9296, 0.6865, 0.9315, 0.6865, 0.9315, 0.6865, 0.9296, 0.6865, 0.9315, 0.6865, 0.9333, 0.6865, 0.9333, 0.6865, 0.9315, 0.6865, 0.9296, 0.6921, 0.9296, 0.6911, 0.9296, 0.6911, 0.9296, 0.6921, 0.9351, 0.6902, 0.9351, 0.6911, 0.9351, 0.6911, 0.9351, 0.6902, 0.9351, 0.6921, 0.9333, 0.6921, 0.9333, 0.6921, 0.9351, 0.6921, 0.9333, 0.6921, 0.9333, 0.6921, 0.9333, 0.6921, 0.9333, 0.6921, 0.9351, 0.6921, 0.9351, 0.6921, 0.9351, 0.6921, 0.9351, 0.6921, 0.9511, 0.4421, 0.9511, 0.4421, 0.9511, 0.4421, 0.9511, 0.4421, 0.9296, 0.6902, 0.9296, 0.6884, 0.9296, 0.6884, 0.9296, 0.6902, 0.9456, 0.4384, 0.9456, 0.4402, 0.9456, 0.4402, 0.9456, 0.4384, 0.9296, 0.6902, 0.9296, 0.6902, 0.9296, 0.6902, 0.9296, 0.6902, 0.9296, 0.6902, 0.9296, 0.6884, 0.9296, 0.6884, 0.9296, 0.6902, 0.9333, 0.6865, 0.9351, 0.6865, 0.9351, 0.6865, 0.9333, 0.6865, 0.9351, 0.6865, 0.9351, 0.6865, 0.9351, 0.6865, 0.9351, 0.6865, 0.9333, 0.6865, 0.9333, 0.6865, 0.9333, 0.6865, 0.9333, 0.6865, 0.9511, 0.4365, 0.9511, 0.4365, 0.9511, 0.4365, 0.9511, 0.4365, 0.9315, 0.6865, 0.9315, 0.6865, 0.9315, 0.6865, 0.9315, 0.6865, 0.9333, 0.6865, 0.9315, 0.6865, 0.9315, 0.6865, 0.9333, 0.6865, 0.9511, 0.4384, 0.9511, 0.4365, 0.9511, 0.4365, 0.9511, 0.4384, 0.9351, 0.6884, 0.9351, 0.6884, 0.9351, 0.6884, 0.9351, 0.6884, 0.9315, 0.6865, 0.9315, 0.6865, 0.9315, 0.6865, 0.9315, 0.6865, 0.9493, 0.4365, 0.9493, 0.4365, 0.9493, 0.4365, 0.9493, 0.4365, 0.9315, 0.6865, 0.9333, 0.6865, 0.9333, 0.6865, 0.9315, 0.6865, 0.9351, 0.6865, 0.9351, 0.6884, 0.9351, 0.6884, 0.9351, 0.6865, 0.9351, 0.6884, 0.9351, 0.6884, 0.9351, 0.6884, 0.9351, 0.6884, 0.9333, 0.6865, 0.9351, 0.6865, 0.9351, 0.6865, 0.9333, 0.6865, 0.9351, 0.6884, 0.9351, 0.6884, 0.9351, 0.6884, 0.9351, 0.6884, 0.9315, 0.6865, 0.9315, 0.6865, 0.9315, 0.6865, 0.9315, 0.6865, 0.9315, 0.6865, 0.9315, 0.6865, 0.9315, 0.6865, 0.9315, 0.6865, 0.9333, 0.6865, 0.9315, 0.6865, 0.9315, 0.6865, 0.9333, 0.6865, 0.9511, 0.4365, 0.9511, 0.4384, 0.9511, 0.4384, 0.9511, 0.4365, 0.9351, 0.6884, 0.9351, 0.6884, 0.9351, 0.6884, 0.9351, 0.6884, 0.9315, 0.6865, 0.9315, 0.6865, 0.9315, 0.6865, 0.9315, 0.6865, 0.9351, 0.6884, 0.9351, 0.6884, 0.9351, 0.6884, 0.9351, 0.6884, 0.9315, 0.6865, 0.9333, 0.6865, 0.9333, 0.6865, 0.9315, 0.6865, 0.9351, 0.6865, 0.9351, 0.6884, 0.9351, 0.6884, 0.9351, 0.6865, 0.9351, 0.6884, 0.9351, 0.6884, 0.9351, 0.6884, 0.9351, 0.6884, 0.9333, 0.6865, 0.9351, 0.6865, 0.9351, 0.6865, 0.9333, 0.6865, 0.9351, 0.6884, 0.9351, 0.6884, 0.9351, 0.6884, 0.9351, 0.6884, 0.9315, 0.6865, 0.9315, 0.6865, 0.9315, 0.6865, 0.9315, 0.6865, 0.9511, 0.4365, 0.9511, 0.4384, 0.9511, 0.4384, 0.9511, 0.4365, 0.9351, 0.6865, 0.9351, 0.6865, 0.9351, 0.6865, 0.9351, 0.6865, 0.9351, 0.6865, 0.9351, 0.6884, 0.9351, 0.6884, 0.9351, 0.6865, 0.9351, 0.6884, 0.9351, 0.6865, 0.9351, 0.6865, 0.9351, 0.6884, 0.9351, 0.6902, 0.9351, 0.6902, 0.9351, 0.6902, 0.9351, 0.6902, 0.9351, 0.6911, 0.9351, 0.6921, 0.9351, 0.6921, 0.9351, 0.6911, 0.9511, 0.4402, 0.9511, 0.4402, 0.9511, 0.4402, 0.9511, 0.4402, 0.9511, 0.4411, 0.9511, 0.4421, 0.9511, 0.4421, 0.9511, 0.4411, 0.9351, 0.6902, 0.9351, 0.6902, 0.9351, 0.6902, 0.9351, 0.6902, 0.9351, 0.6921, 0.9351, 0.6921, 0.9351, 0.6921, 0.9351, 0.6921, 0.9351, 0.6921, 0.9351, 0.6921, 0.9351, 0.6921, 0.9351, 0.6921, 0.9351, 0.6902, 0.9351, 0.6911, 0.9351, 0.6911, 0.9351, 0.6902, 0.9351, 0.6902, 0.9351, 0.6911, 0.9351, 0.6911, 0.9351, 0.6902, 0.9351, 0.6921, 0.9351, 0.6921, 0.9351, 0.6921, 0.9351, 0.6921, 0.9351, 0.6921, 0.9351, 0.6921, 0.9351, 0.6921, 0.9351, 0.6921, 0.9351, 0.6902, 0.9351, 0.6902, 0.9351, 0.6902, 0.9351, 0.6902, 0.9511, 0.4421, 0.9511, 0.4421, 0.9511, 0.4421, 0.9511, 0.4421, 0.9511, 0.4402, 0.9511, 0.4411, 0.9511, 0.4411, 0.9511, 0.4402, 0.9351, 0.6911, 0.9351, 0.6921, 0.9351, 0.6921, 0.9351, 0.6911, 0.9351, 0.6902, 0.9351, 0.6902, 0.9351, 0.6902, 0.9351, 0.6902, 0.9351, 0.6921, 0.9351, 0.6921, 0.9351, 0.6921, 0.9351, 0.6921, 0.9351, 0.6921, 0.9351, 0.6921, 0.9351, 0.6921, 0.9351, 0.6921, 0.9351, 0.6921, 0.9351, 0.6921, 0.9351, 0.6921, 0.9351, 0.6921, 0.9511, 0.4421, 0.9511, 0.4421, 0.9511, 0.4421, 0.9511, 0.4421, 0.9511, 0.4365, 0.9493, 0.4365, 0.9493, 0.4365, 0.9511, 0.4365, 0.9493, 0.4365, 0.9511, 0.4365, 0.9511, 0.4365, 0.9493, 0.4365, 0.9511, 0.4365, 0.9493, 0.4365, 0.9493, 0.4365, 0.9511, 0.4365, 0.9493, 0.4365, 0.9493, 0.4365, 0.9493, 0.4365, 0.9493, 0.4365, 0.9493, 0.4421, 0.9511, 0.4421, 0.9511, 0.4421, 0.9493, 0.4421, 0.9493, 0.4421, 0.9511, 0.4421, 0.9511, 0.4421, 0.9493, 0.4421, 0.9511, 0.4421, 0.9493, 0.4421, 0.9493, 0.4421, 0.9511, 0.4421, 0.9493, 0.4421, 0.9493, 0.4421, 0.9493, 0.4421, 0.9493, 0.4421, 0.9456, 0.4384, 0.9456, 0.4402, 0.9456, 0.4402, 0.9456, 0.4384, 0.9456, 0.4402, 0.9456, 0.4402, 0.9456, 0.4402, 0.9456, 0.4402, 0.9456, 0.4384, 0.9456, 0.4384, 0.9456, 0.4384, 0.9456, 0.4384, 0.9456, 0.4402, 0.9456, 0.4384, 0.9456, 0.4384, 0.9456, 0.4402, 0.9511, 0.4421, 0.9511, 0.4411, 0.9511, 0.4411, 0.9511, 0.4421, 0.9511, 0.4411, 0.9511, 0.4402, 0.9511, 0.4402, 0.9511, 0.4411, 0.9511, 0.4411, 0.9511, 0.4402, 0.9511, 0.4402, 0.9511, 0.4411, 0.9511, 0.4421, 0.9511, 0.4411, 0.9511, 0.4411, 0.9511, 0.4421, 0.9511, 0.4421, 0.9511, 0.4411, 0.9511, 0.4411, 0.9511, 0.4421, 0.9511, 0.4411, 0.9511, 0.4402, 0.9511, 0.4402, 0.9511, 0.4411, 0.9511, 0.4402, 0.9511, 0.4402, 0.9511, 0.4402, 0.9511, 0.4402, 0.9511, 0.4421, 0.9511, 0.4421, 0.9511, 0.4421, 0.9511, 0.4421, 0.9511, 0.4411, 0.9511, 0.4402, 0.9511, 0.4402, 0.9511, 0.4411, 0.9511, 0.4421, 0.9511, 0.4421, 0.9511, 0.4421, 0.9511, 0.4421, 0.9511, 0.4421, 0.9511, 0.4421, 0.9511, 0.4421, 0.9511, 0.4421, 0.9511, 0.4421, 0.9511, 0.4421, 0.9511, 0.4421, 0.9511, 0.4421, 0.9511, 0.4421, 0.9511, 0.4421, 0.9511, 0.4421, 0.9511, 0.4421, 0.9511, 0.4421, 0.9511, 0.4421, 0.9511, 0.4421, 0.9511, 0.4421, 0.9511, 0.4411, 0.9499, 0.4396, 0.9502, 0.4384, 0.9511, 0.4402, 0.9511, 0.4402, 0.9502, 0.4384, 0.9511, 0.4365, 0.9511, 0.4384, 0.9456, 0.4384, 0.9456, 0.4404, 0.9456, 0.4402, 0.9475, 0.4365, 0.9499, 0.4396, 0.9479, 0.4399, 0.9456, 0.4365, 0.9456, 0.4365, 0.9479, 0.4399, 0.9456, 0.4404, 0.9456, 0.4384, 0.9456, 0.4402, 0.9456, 0.4404, 0.9456, 0.4421, 0.9456, 0.4411, 0.9479, 0.4399, 0.9499, 0.4396, 0.9511, 0.4411, 0.9511, 0.4421, 0.9493, 0.4421, 0.9502, 0.4384, 0.9499, 0.4396, 0.9475, 0.4365, 0.9493, 0.4365, 0.9456, 0.4404, 0.9479, 0.4399, 0.9493, 0.4421, 0.9475, 0.4421, 0.9456, 0.4421, 0.9511, 0.4365, 0.9502, 0.4384, 0.9493, 0.4365, 0.9511, 0.4384, 0.9511, 0.4402, 0.9511, 0.4402, 0.9511, 0.4384, 0.9511, 0.4411, 0.9511, 0.4421, 0.9511, 0.4421, 0.9511, 0.4411, 0.9511, 0.4421, 0.9493, 0.4421, 0.9493, 0.4421, 0.9511, 0.4421, 0.9456, 0.4411, 0.9456, 0.4402, 0.9456, 0.4402, 0.9456, 0.4411, 0.9511, 0.4384, 0.9511, 0.4365, 0.9511, 0.4365, 0.9511, 0.4384, 0.9511, 0.4365, 0.9511, 0.4365, 0.9511, 0.4365, 0.9511, 0.4365, 0.9511, 0.4384, 0.9511, 0.4384, 0.9511, 0.4384, 0.9511, 0.4384, 0.9511, 0.4384, 0.9511, 0.4365, 0.9511, 0.4365, 0.9511, 0.4384, 0.9511, 0.4384, 0.9511, 0.4365, 0.9511, 0.4365, 0.9511, 0.4384, 0.9511, 0.4365, 0.9493, 0.4365, 0.9493, 0.4365, 0.9511, 0.4365, 0.9511, 0.4365, 0.9493, 0.4365, 0.9493, 0.4365, 0.9511, 0.4365, 0.9511, 0.4384, 0.9511, 0.4365, 0.9511, 0.4365, 0.9511, 0.4384, 0.9511, 0.4365, 0.9493, 0.4365, 0.9493, 0.4365, 0.9511, 0.4365, 0.9511, 0.4365, 0.9511, 0.4384, 0.9511, 0.4384, 0.9511, 0.4365, 0.9511, 0.4365, 0.9511, 0.4365, 0.9511, 0.4365, 0.9511, 0.4365, 0.9511, 0.4365, 0.9493, 0.4365, 0.9493, 0.4365, 0.9511, 0.4365, 0.9493, 0.4365, 0.9493, 0.4365, 0.9493, 0.4365, 0.9493, 0.4365, 0.9493, 0.4365, 0.9511, 0.4365, 0.9511, 0.4365, 0.9493, 0.4365, 0.9511, 0.4384, 0.9511, 0.4384, 0.9511, 0.4384, 0.9511, 0.4384, 0.9511, 0.4384, 0.9511, 0.4365, 0.9511, 0.4365, 0.9511, 0.4384])
me_plane.materials.append(mat_material_001)
me_plane.update()

# ---- objects
ob_tree02 = bpy.data.objects.new('Tree02', me_plane)

# ---- transforms, parenting, visibility, modifiers, constraints
ob_tree02.location = (0.0, 0.0, 0.0)

# ---- collection membership
scene.collection.objects.link(ob_tree02)

# ---- scene / render settings (as saved in the file)
scene.frame_start = 1; scene.frame_end = 250; scene.frame_set(1)
scene.render.engine = 'BLENDER_EEVEE_NEXT'
scene.cycles.sampling_pattern = 'TABULATED_SOBOL'
scene.view_settings.view_transform = 'Filmic'
bpy.context.view_layer.update()

# ---- added for rendering (the .blend has no active camera and no usable light): camera, sun
cam_auto = bpy.data.cameras.new('AutoCamera')
cam_auto.lens = 50.0
cam_auto.sensor_width = 36.0
cam_auto.clip_end = 1000.0
ob_auto_camera = bpy.data.objects.new('AutoCamera', cam_auto)
scene.collection.objects.link(ob_auto_camera)
ob_auto_camera.location = (5.67723, -6.95561, 6.59371)
ob_auto_camera.rotation_euler = (1.09748, -7.21219e-08, 0.694738)
scene.camera = ob_auto_camera
light_auto_sun = bpy.data.lights.new('AutoSun', 'SUN')
light_auto_sun.energy = 3.0
light_auto_sun.angle = 0.0523599
ob_auto_sun = bpy.data.objects.new('AutoSun', light_auto_sun)
scene.collection.objects.link(ob_auto_sun)
ob_auto_sun.rotation_euler = (0.872665, 0.174533, 0.523599)
bpy.context.view_layer.update()
